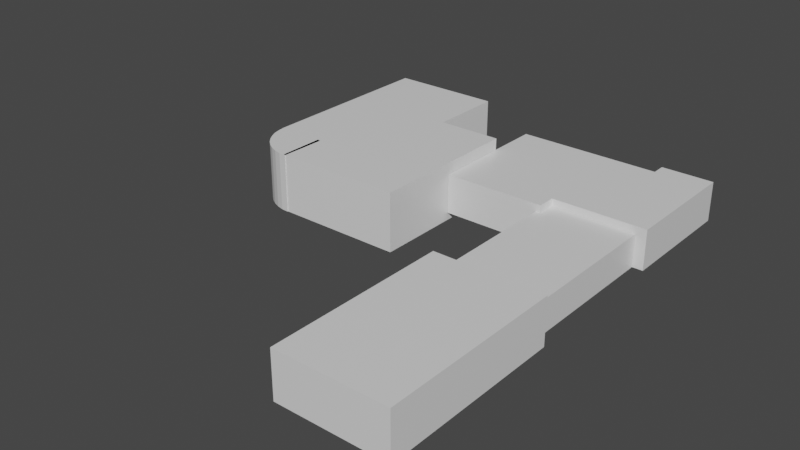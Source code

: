 # Source: RSGrossleyHall.blend  (saved by Blender 3.0.42; exported with 4.5.12 LTS)
import bpy
from mathutils import Matrix  # noqa: F401  (used for matrix-valued properties, if any)

bpy.ops.wm.read_factory_settings(use_empty=True)
scene = bpy.context.scene
scene.name = 'Scene'

# ---- collections
col_collection = bpy.data.collections.new('Collection'); scene.collection.children.link(col_collection)

# ---- materials (node trees are filled in below, after node groups)
mat_material = bpy.data.materials.new('Material')
mat_material.alpha_threshold = 0.0
mat_material.use_transparent_shadow = False
mat_material.line_color = (0.0, 0.0, 0.0, 1.0)

# ---- material node trees
mat_material.use_nodes = True; mat_material.node_tree.nodes.clear()
_N = mat_material.node_tree.nodes; _L = mat_material.node_tree.links
n0 = _N.new('ShaderNodeOutputMaterial'); n0.name = 'Material Output'; n0.location = (300, 300)
n1 = _N.new('ShaderNodeBsdfPrincipled'); n1.name = 'Principled BSDF'; n1.location = (10, 300)
n1.distribution = 'GGX'
n1.subsurface_method = 'RANDOM_WALK_SKIN'
n1.inputs[2].default_value = 0.4
n1.inputs[3].default_value = 1.45
n1.inputs[27].default_value = (0.0, 0.0, 0.0, 1.0)
n1.inputs[28].default_value = 1.0
_L.new(n1.outputs[0], n0.inputs[0])
n0.is_active_output = True

# ---- world
world_world = bpy.data.worlds.new('World'); scene.world = world_world
world_world.use_nodes = True; world_world.node_tree.nodes.clear()
_N = world_world.node_tree.nodes; _L = world_world.node_tree.links
n0 = _N.new('ShaderNodeOutputWorld'); n0.name = 'World Output'; n0.location = (300, 300)
n1 = _N.new('ShaderNodeBackground'); n1.name = 'Background'; n1.location = (10, 300)
n1.inputs[0].default_value = (0.05088, 0.05088, 0.05088, 1.0)
_L.new(n1.outputs[0], n0.inputs[0])
n0.is_active_output = True
world_world.color = (0.05088, 0.05088, 0.05088)
world_world.use_sun_shadow = False
world_world.sun_shadow_jitter_overblur = 0.0

# ---- meshes
me_cube = bpy.data.meshes.new('Cube')
me_cube.from_pydata([(1.0, 1.0, 0.5437), (1.0, 1.0, -1.0), (1.0, -5.127, 0.5437), (1.0, -5.127, -1.0), (-2.671, 1.0, 0.5437), (-2.671, 1.0, -1.0), (-2.671, -5.127, 0.5437), (-2.671, -5.127, -1.0), (-2.38, 6.185, 0.08465), (-2.38, 6.185, -1.0), (-2.38, 1.007, 0.08465), (-2.38, 1.007, -1.0), (1.0, -5.127, 0.5437), (-2.671, -5.127, 0.5437), (1.0, 1.0, 0.5437), (-2.671, 1.0, 0.5437), (1.0, -5.127, 0.5437), (-2.671, -5.127, 0.5437), (1.0, 1.0, 0.5437), (-2.671, 1.0, 0.5437), (0.6453, 1.007, -1.0), (0.6453, 1.007, 0.08465), (0.6453, 6.185, -1.0), (0.6453, 6.185, 0.08465), (-5.663, 6.192, -1.0), (-5.663, 6.192, 0.3377), (-5.663, 9.916, -1.0), (-5.663, 9.916, 0.3377), (1.0, 6.192, -1.0), (1.0, 6.192, 0.3377), (1.0, 9.916, -1.0), (1.0, 9.916, 0.3377), (-0.7691, 9.916, -1.0), (-0.7691, 9.916, 0.3377), (-0.7691, 6.192, -1.0), (-0.7691, 6.192, 0.3377), (-2.213, 9.916, -1.0), (-2.213, 6.192, 0.3377), (-2.213, 9.916, 0.3377), (-2.213, 6.192, -1.0), (-5.663, 5.574, -1.0), (-5.663, 5.574, 0.3377), (-2.213, 5.574, 0.3377), (-2.213, 5.574, -1.0), (-0.7691, 10.39, 0.3377), (1.0, 10.39, 0.3377), (1.0, 10.39, -1.0), (-0.7691, 10.39, -1.0), (-11.72, 4.353, -1.265), (-11.72, 4.353, 0.7352), (-11.72, 8.153, -1.265), (-11.72, 8.153, 0.7352), (-5.672, 4.353, -1.265), (-5.672, 4.353, 0.7352), (-5.672, 8.153, -1.265), (-5.672, 8.153, 0.7352), (-10.12, 8.153, -1.265), (-10.12, 8.153, 0.7352), (-10.12, 4.353, -1.265), (-10.12, 4.353, 0.7352), (-11.69, 4.094, -1.265), (-11.69, 4.094, 0.7352), (-10.11, 4.341, -1.265), (-10.11, 4.341, 0.7352), (-11.63, 3.843, -1.265), (-11.63, 3.843, 0.7352), (-10.1, 4.331, -1.265), (-10.1, 4.331, 0.7352), (-11.52, 3.604, -1.265), (-11.52, 3.604, 0.7352), (-10.09, 4.321, -1.265), (-10.09, 4.321, 0.7352), (-11.38, 3.384, -1.265), (-11.38, 3.384, 0.7352), (-10.08, 4.314, -1.265), (-10.08, 4.314, 0.7352), (-11.21, 3.188, -1.265), (-11.21, 3.188, 0.7352), (-10.07, 4.308, -1.265), (-10.07, 4.308, 0.7352), (-11.01, 3.021, -1.265), (-11.01, 3.021, 0.7352), (-10.06, 4.304, -1.265), (-10.06, 4.304, 0.7352), (-10.79, 2.887, -1.265), (-10.79, 2.887, 0.7352), (-10.04, 4.302, -1.265), (-10.04, 4.302, 0.7352), (-10.55, 2.788, -1.265), (-10.55, 2.788, 0.7352), (-10.03, 4.302, -1.265), (-10.03, 4.302, 0.7352), (-10.3, 2.728, -1.265), (-10.3, 2.728, 0.7352), (-10.02, 4.304, -1.265), (-10.02, 4.304, 0.7352), (-10.04, 2.708, -1.265), (-10.04, 2.708, 0.7352), (-10.0, 4.309, -1.265), (-10.0, 4.309, 0.7352), (-5.672, 2.735, 0.7352), (-5.672, 2.735, -1.265), (-10.12, 2.735, -1.265), (-10.12, 2.735, 0.7352), (-7.894, 8.153, 0.7352), (-7.894, 4.353, -1.265), (-7.894, 8.153, -1.265), (-7.894, 4.353, 0.7352), (-7.894, 2.735, -1.265), (-7.894, 2.735, 0.7352), (-11.72, 10.77, 0.7352), (-11.72, 10.77, -1.265), (-10.12, 10.77, -1.265), (-7.894, 10.77, -1.265), (-10.12, 10.77, 0.7352), (-7.894, 10.77, 0.7352)], [], [(11, 10, 8, 9), (3, 2, 6, 7), (7, 6, 4, 5), (5, 1, 3, 7), (1, 0, 2, 3), (5, 4, 0, 1), (2, 0, 14, 12), (4, 6, 13, 15), (6, 2, 12, 13), (0, 4, 15, 14), (14, 15, 19, 18), (18, 19, 17, 16), (13, 12, 16, 17), (15, 13, 17, 19), (12, 14, 18, 16), (9, 8, 23, 22), (22, 23, 21, 20), (20, 21, 10, 11), (9, 22, 20, 11), (23, 8, 10, 21), (24, 25, 27, 26), (33, 31, 45, 44), (30, 31, 29, 28), (39, 37, 42, 43), (32, 30, 28, 34), (38, 27, 25, 37), (31, 33, 35, 29), (36, 32, 34, 39), (28, 29, 35, 34), (36, 38, 33, 32), (26, 27, 38, 36), (26, 36, 39, 24), (33, 38, 37, 35), (34, 35, 37, 39), (43, 42, 41, 40), (25, 24, 40, 41), (24, 39, 43, 40), (37, 25, 41, 42), (47, 44, 45, 46), (30, 32, 47, 46), (32, 33, 44, 47), (31, 30, 46, 45), (48, 49, 51, 50), (106, 104, 55, 54), (54, 55, 53, 52), (59, 49, 61, 63), (106, 54, 52, 105), (57, 51, 49, 59), (104, 57, 59, 107), (50, 56, 58, 48), (105, 52, 101, 108), (51, 57, 114, 110), (60, 62, 66, 64), (58, 59, 63, 62), (48, 58, 62, 60), (49, 48, 60, 61), (64, 66, 70, 68), (61, 60, 64, 65), (62, 63, 67, 66), (63, 61, 65, 67), (70, 71, 75, 74), (65, 64, 68, 69), (66, 67, 71, 70), (67, 65, 69, 71), (72, 74, 78, 76), (71, 69, 73, 75), (68, 70, 74, 72), (69, 68, 72, 73), (77, 76, 80, 81), (73, 72, 76, 77), (74, 75, 79, 78), (75, 73, 77, 79), (82, 83, 87, 86), (78, 79, 83, 82), (79, 77, 81, 83), (76, 78, 82, 80), (84, 86, 90, 88), (83, 81, 85, 87), (80, 82, 86, 84), (81, 80, 84, 85), (90, 91, 95, 94), (85, 84, 88, 89), (86, 87, 91, 90), (87, 85, 89, 91), (95, 93, 97, 99), (91, 89, 93, 95), (88, 90, 94, 92), (89, 88, 92, 93), (98, 99, 97, 96), (92, 94, 98, 96), (93, 92, 96, 97), (94, 95, 99, 98), (108, 109, 103, 102), (107, 59, 103, 109), (52, 53, 100, 101), (59, 58, 102, 103), (53, 107, 109, 100), (101, 100, 109, 108), (58, 105, 108, 102), (55, 104, 107, 53), (56, 106, 105, 58), (56, 50, 111, 112), (111, 110, 114, 112), (112, 114, 115, 113), (104, 106, 113, 115), (57, 104, 115, 114), (50, 51, 110, 111), (106, 56, 112, 113)])
_uv = me_cube.uv_layers.new(name='UVMap')
_uv.uv.foreach_set('vector', [0.375, 0.0, 0.625, 0.0, 0.625, 0.25, 0.375, 0.25, 0.375, 0.75, 0.625, 0.75, 0.625, 1.0, 0.375, 1.0, 0.375, 0.0, 0.625, 0.0, 0.625, 0.25, 0.375, 0.25, 0.125, 0.5, 0.375, 0.5, 0.375, 0.75, 0.125, 0.75, 0.375, 0.5, 0.625, 0.5, 0.625, 0.75, 0.375, 0.75, 0.375, 0.25, 0.625, 0.25, 0.625, 0.5, 0.375, 0.5, 0.625, 0.75, 0.625, 0.5, 0.625, 0.5, 0.625, 0.75, 0.625, 0.25, 0.625, 0.0, 0.625, 0.0, 0.625, 0.25, 0.625, 1.0, 0.625, 0.75, 0.625, 0.75, 0.625, 1.0, 0.625, 0.5, 0.625, 0.25, 0.625, 0.25, 0.625, 0.5, 0.625, 0.5, 0.625, 0.25, 0.625, 0.25, 0.625, 0.5, 0.625, 0.5, 0.875, 0.5, 0.875, 0.75, 0.625, 0.75, 0.625, 1.0, 0.625, 0.75, 0.625, 0.75, 0.625, 1.0, 0.625, 0.25, 0.625, 0.0, 0.625, 0.0, 0.625, 0.25, 0.625, 0.75, 0.625, 0.5, 0.625, 0.5, 0.625, 0.75, 0.375, 0.25, 0.625, 0.25, 0.625, 0.5, 0.375, 0.5, 0.375, 0.5, 0.625, 0.5, 0.625, 0.75, 0.375, 0.75, 0.375, 0.75, 0.625, 0.75, 0.625, 1.0, 0.375, 1.0, 0.125, 0.5, 0.375, 0.5, 0.375, 0.75, 0.125, 0.75, 0.625, 0.5, 0.875, 0.5, 0.875, 0.75, 0.625, 0.75, 0.375, 0.0, 0.625, 0.0, 0.625, 0.25, 0.375, 0.25, 0.6914, 0.5, 0.625, 0.5, 0.625, 0.5, 0.6914, 0.5, 0.375, 0.5, 0.625, 0.5, 0.625, 0.75, 0.375, 0.75, 0.375, 0.8706, 0.625, 0.8706, 0.625, 0.8706, 0.375, 0.8706, 0.3086, 0.5, 0.375, 0.5, 0.375, 0.75, 0.3086, 0.75, 0.7456, 0.5, 0.875, 0.5, 0.875, 0.75, 0.7456, 0.75, 0.625, 0.5, 0.6914, 0.5, 0.6914, 0.75, 0.625, 0.75, 0.2544, 0.5, 0.3086, 0.5, 0.3086, 0.75, 0.2544, 0.75, 0.375, 0.75, 0.625, 0.75, 0.625, 0.8164, 0.375, 0.8164, 0.375, 0.3794, 0.625, 0.3794, 0.625, 0.4336, 0.375, 0.4336, 0.375, 0.25, 0.625, 0.25, 0.625, 0.3794, 0.375, 0.3794, 0.125, 0.5, 0.2544, 0.5, 0.2544, 0.75, 0.125, 0.75, 0.6914, 0.5, 0.7456, 0.5, 0.7456, 0.75, 0.6914, 0.75, 0.375, 0.8164, 0.625, 0.8164, 0.625, 0.8706, 0.375, 0.8706, 0.375, 0.8706, 0.625, 0.8706, 0.625, 1.0, 0.375, 1.0, 0.625, 0.0, 0.375, 0.0, 0.375, 0.0, 0.625, 0.0, 0.125, 0.75, 0.2544, 0.75, 0.2544, 0.75, 0.125, 0.75, 0.7456, 0.75, 0.875, 0.75, 0.875, 0.75, 0.7456, 0.75, 0.375, 0.4336, 0.625, 0.4336, 0.625, 0.5, 0.375, 0.5, 0.375, 0.5, 0.3086, 0.5, 0.3086, 0.5, 0.375, 0.5, 0.375, 0.4336, 0.625, 0.4336, 0.625, 0.4336, 0.375, 0.4336, 0.625, 0.5, 0.375, 0.5, 0.375, 0.5, 0.625, 0.5, 0.375, 0.0, 0.625, 0.0, 0.625, 0.25, 0.375, 0.25, 0.375, 0.4081, 0.625, 0.4081, 0.625, 0.5, 0.375, 0.5, 0.375, 0.5, 0.625, 0.5, 0.625, 0.75, 0.375, 0.75, 0.8088, 0.75, 0.875, 0.75, 0.875, 0.75, 0.8088, 0.75, 0.2831, 0.5, 0.375, 0.5, 0.375, 0.75, 0.2831, 0.75, 0.8088, 0.5, 0.875, 0.5, 0.875, 0.75, 0.8088, 0.75, 0.7169, 0.5, 0.8088, 0.5, 0.8088, 0.75, 0.7169, 0.75, 0.125, 0.5, 0.1912, 0.5, 0.1912, 0.75, 0.125, 0.75, 0.2831, 0.75, 0.375, 0.75, 0.375, 0.75, 0.2831, 0.75, 0.875, 0.5, 0.8088, 0.5, 0.8088, 0.5, 0.875, 0.5, 0.125, 0.75, 0.1912, 0.75, 0.1912, 0.75, 0.125, 0.75, 0.375, 0.9338, 0.625, 0.9338, 0.625, 0.9338, 0.375, 0.9338, 0.125, 0.75, 0.1912, 0.75, 0.1912, 0.75, 0.125, 0.75, 0.625, 0.0, 0.375, 0.0, 0.375, 0.0, 0.625, 0.0, 0.125, 0.75, 0.1912, 0.75, 0.1912, 0.75, 0.125, 0.75, 0.625, 0.0, 0.375, 0.0, 0.375, 0.0, 0.625, 0.0, 0.375, 0.9338, 0.625, 0.9338, 0.625, 0.9338, 0.375, 0.9338, 0.8088, 0.75, 0.875, 0.75, 0.875, 0.75, 0.8088, 0.75, 0.375, 0.9338, 0.625, 0.9338, 0.625, 0.9338, 0.375, 0.9338, 0.625, 0.0, 0.375, 0.0, 0.375, 0.0, 0.625, 0.0, 0.375, 0.9338, 0.625, 0.9338, 0.625, 0.9338, 0.375, 0.9338, 0.8088, 0.75, 0.875, 0.75, 0.875, 0.75, 0.8088, 0.75, 0.125, 0.75, 0.1912, 0.75, 0.1912, 0.75, 0.125, 0.75, 0.8088, 0.75, 0.875, 0.75, 0.875, 0.75, 0.8088, 0.75, 0.125, 0.75, 0.1912, 0.75, 0.1912, 0.75, 0.125, 0.75, 0.625, 0.0, 0.375, 0.0, 0.375, 0.0, 0.625, 0.0, 0.625, 0.0, 0.375, 0.0, 0.375, 0.0, 0.625, 0.0, 0.625, 0.0, 0.375, 0.0, 0.375, 0.0, 0.625, 0.0, 0.375, 0.9338, 0.625, 0.9338, 0.625, 0.9338, 0.375, 0.9338, 0.8088, 0.75, 0.875, 0.75, 0.875, 0.75, 0.8088, 0.75, 0.375, 0.9338, 0.625, 0.9338, 0.625, 0.9338, 0.375, 0.9338, 0.375, 0.9338, 0.625, 0.9338, 0.625, 0.9338, 0.375, 0.9338, 0.8088, 0.75, 0.875, 0.75, 0.875, 0.75, 0.8088, 0.75, 0.125, 0.75, 0.1912, 0.75, 0.1912, 0.75, 0.125, 0.75, 0.125, 0.75, 0.1912, 0.75, 0.1912, 0.75, 0.125, 0.75, 0.8088, 0.75, 0.875, 0.75, 0.875, 0.75, 0.8088, 0.75, 0.125, 0.75, 0.1912, 0.75, 0.1912, 0.75, 0.125, 0.75, 0.625, 0.0, 0.375, 0.0, 0.375, 0.0, 0.625, 0.0, 0.375, 0.9338, 0.625, 0.9338, 0.625, 0.9338, 0.375, 0.9338, 0.625, 0.0, 0.375, 0.0, 0.375, 0.0, 0.625, 0.0, 0.375, 0.9338, 0.625, 0.9338, 0.625, 0.9338, 0.375, 0.9338, 0.8088, 0.75, 0.875, 0.75, 0.875, 0.75, 0.8088, 0.75, 0.8088, 0.75, 0.875, 0.75, 0.875, 0.75, 0.8088, 0.75, 0.8088, 0.75, 0.875, 0.75, 0.875, 0.75, 0.8088, 0.75, 0.125, 0.75, 0.1912, 0.75, 0.1912, 0.75, 0.125, 0.75, 0.625, 0.0, 0.375, 0.0, 0.375, 0.0, 0.625, 0.0, 0.375, 0.9338, 0.625, 0.9338, 0.625, 1.0, 0.375, 1.0, 0.125, 0.75, 0.1912, 0.75, 0.1912, 0.75, 0.125, 0.75, 0.625, 0.0, 0.375, 0.0, 0.375, 0.0, 0.625, 0.0, 0.375, 0.9338, 0.625, 0.9338, 0.625, 0.9338, 0.375, 0.9338, 0.375, 0.8419, 0.625, 0.8419, 0.625, 0.9338, 0.375, 0.9338, 0.7169, 0.75, 0.8088, 0.75, 0.8088, 0.75, 0.7169, 0.75, 0.375, 0.75, 0.625, 0.75, 0.625, 0.75, 0.375, 0.75, 0.625, 0.9338, 0.375, 0.9338, 0.375, 0.9338, 0.625, 0.9338, 0.625, 0.75, 0.7169, 0.75, 0.7169, 0.75, 0.625, 0.75, 0.375, 0.75, 0.625, 0.75, 0.625, 0.8419, 0.375, 0.8419, 0.1912, 0.75, 0.2831, 0.75, 0.2831, 0.75, 0.1912, 0.75, 0.625, 0.5, 0.7169, 0.5, 0.7169, 0.75, 0.625, 0.75, 0.1912, 0.5, 0.2831, 0.5, 0.2831, 0.75, 0.1912, 0.75, 0.1912, 0.5, 0.125, 0.5, 0.125, 0.5, 0.1912, 0.5, 0.375, 0.25, 0.625, 0.25, 0.625, 0.3162, 0.375, 0.3162, 0.375, 0.3162, 0.625, 0.3162, 0.625, 0.4081, 0.375, 0.4081, 0.625, 0.4081, 0.375, 0.4081, 0.375, 0.4081, 0.625, 0.4081, 0.8088, 0.5, 0.7169, 0.5, 0.7169, 0.5, 0.8088, 0.5, 0.375, 0.25, 0.625, 0.25, 0.625, 0.25, 0.375, 0.25, 0.2831, 0.5, 0.1912, 0.5, 0.1912, 0.5, 0.2831, 0.5])
me_cube.materials.append(mat_material)
me_cube.use_remesh_preserve_volume = False
me_cube.use_remesh_preserve_attributes = False
me_cube.use_mirror_vertex_groups = False
me_cube.update()

# ---- objects
ob_cube = bpy.data.objects.new('Cube', me_cube)

# ---- transforms, parenting, visibility, modifiers, constraints
ob_cube.location = (0.0, 0.0, 0.0)
ob_cube.lock_rotations_4d = False
ob_cube.empty_display_type = 'ARROWS'
ob_cube.lineart.crease_threshold = 0.0

# ---- collection membership
col_collection.objects.link(ob_cube)

# ---- scene / render settings (as saved in the file)
scene.frame_start = 1; scene.frame_end = 250; scene.frame_set(1)
scene.render.engine = 'BLENDER_EEVEE_NEXT'
scene.cycles.sampling_pattern = 'TABULATED_SOBOL'
scene.cycles.use_light_tree = False
scene.view_settings.view_transform = 'Filmic'
bpy.context.view_layer.update()

# ---- added for rendering (the .blend has no active camera and no usable light): camera, sun
cam_auto = bpy.data.cameras.new('AutoCamera')
cam_auto.lens = 50.0
cam_auto.sensor_width = 36.0
cam_auto.clip_end = 1000.0
ob_auto_camera = bpy.data.objects.new('AutoCamera', cam_auto)
scene.collection.objects.link(ob_auto_camera)
ob_auto_camera.location = (13.569, -19.8909, 14.8771)
ob_auto_camera.rotation_euler = (1.09748, -7.21219e-08, 0.694738)
scene.camera = ob_auto_camera
light_auto_sun = bpy.data.lights.new('AutoSun', 'SUN')
light_auto_sun.energy = 3.0
light_auto_sun.angle = 0.0523599
ob_auto_sun = bpy.data.objects.new('AutoSun', light_auto_sun)
scene.collection.objects.link(ob_auto_sun)
ob_auto_sun.rotation_euler = (0.872665, 0.174533, 0.523599)
bpy.context.view_layer.update()
